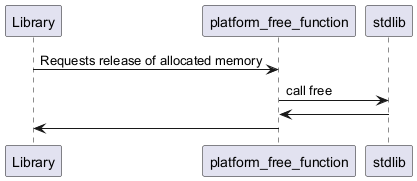

The diagram above was rendered by PlantUML. Its source (embedded in the PNG):
@startuml inline_umlgraph_1.png
Library -> platform_free_function : Requests release of allocated memory
platform_free_function -> stdlib : call free
platform_free_function <- stdlib
Library <- platform_free_function
@enduml